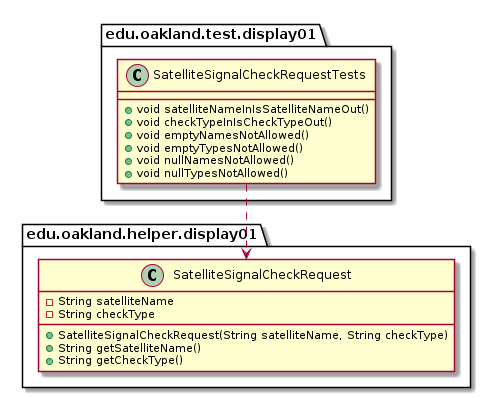

The diagram above was rendered by PlantUML. Its source (embedded in the PNG):
@startuml SatelliteSignalCheckRequestTests_DirectDependencies


package edu.oakland.test.display01 {
  class SatelliteSignalCheckRequestTests {
    + void satelliteNameInIsSatelliteNameOut()
    + void checkTypeInIsCheckTypeOut()
    + void emptyNamesNotAllowed()
    + void emptyTypesNotAllowed()
    + void nullNamesNotAllowed()
    + void nullTypesNotAllowed()
  }
}



package edu.oakland.helper.display01 {
    class SatelliteSignalCheckRequest {
        - String satelliteName
        - String checkType
        + SatelliteSignalCheckRequest(String satelliteName, String checkType)
        + String getSatelliteName()
        + String getCheckType()
    }
}

SatelliteSignalCheckRequestTests ..> SatelliteSignalCheckRequest



@enduml